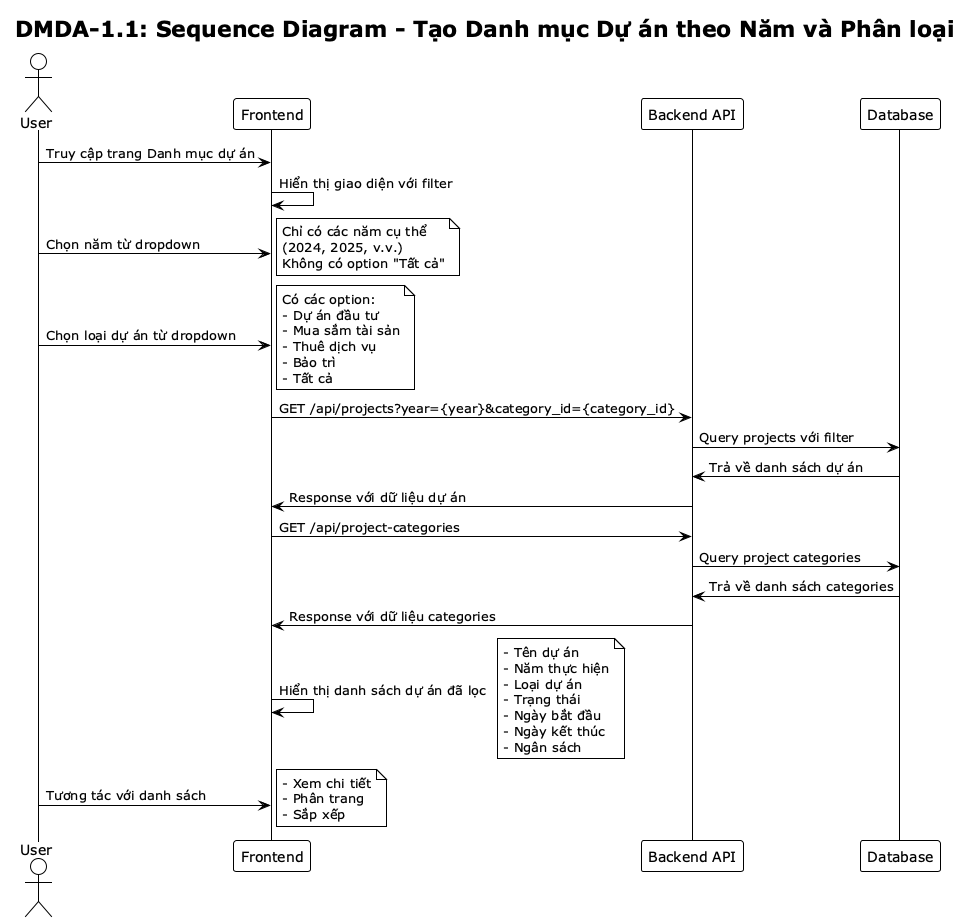

The diagram above was rendered by PlantUML. Its source (embedded in the PNG):
@startuml DMDA-1.1 Sequence Diagram
!theme plain
skinparam sequenceFontSize 12
skinparam sequenceFontName Arial

title DMDA-1.1: Sequence Diagram - Tạo Danh mục Dự án theo Năm và Phân loại

actor User as U
participant "Frontend" as F
participant "Backend API" as B
participant "Database" as D

U -> F: Truy cập trang Danh mục dự án
F -> F: Hiển thị giao diện với filter

U -> F: Chọn năm từ dropdown
note right
  Chỉ có các năm cụ thể
  (2024, 2025, v.v.)
  Không có option "Tất cả"
end note

U -> F: Chọn loại dự án từ dropdown
note right
  Có các option:
  - Dự án đầu tư
  - Mua sắm tài sản
  - Thuê dịch vụ
  - Bảo trì
  - Tất cả
end note

F -> B: GET /api/projects?year={year}&category_id={category_id}
B -> D: Query projects với filter
D -> B: Trả về danh sách dự án
B -> F: Response với dữ liệu dự án

F -> B: GET /api/project-categories
B -> D: Query project categories
D -> B: Trả về danh sách categories
B -> F: Response với dữ liệu categories

F -> F: Hiển thị danh sách dự án đã lọc
note right
  - Tên dự án
  - Năm thực hiện
  - Loại dự án
  - Trạng thái
  - Ngày bắt đầu
  - Ngày kết thúc
  - Ngân sách
end note

U -> F: Tương tác với danh sách
note right
  - Xem chi tiết
  - Phân trang
  - Sắp xếp
end note

@enduml